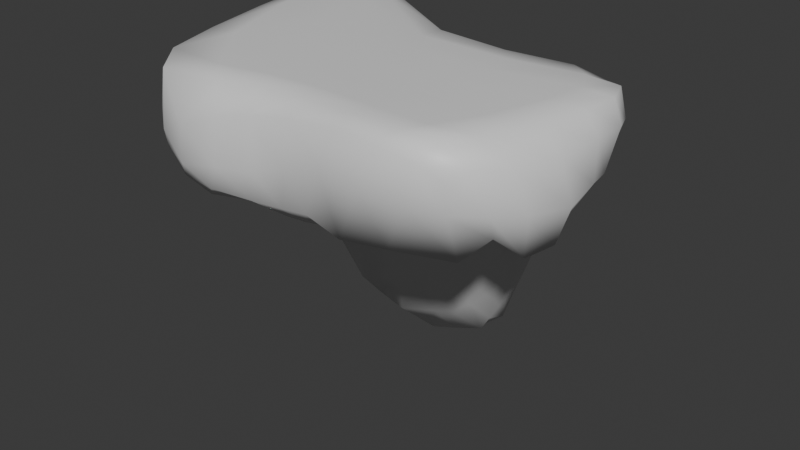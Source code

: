 # Source: huge_cliff.blend  (saved by Blender 5.2.44; exported with 4.5.12 LTS)
import bpy
from mathutils import Matrix  # noqa: F401  (used for matrix-valued properties, if any)

bpy.ops.wm.read_factory_settings(use_empty=True)
scene = bpy.context.scene
scene.name = 'Scene'

# ---- collections
col_collection = bpy.data.collections.new('Collection'); scene.collection.children.link(col_collection)

# ---- materials (node trees are filled in below, after node groups)
mat_material = bpy.data.materials.new('Material')
mat_material.alpha_threshold = 0.0
mat_material.use_backface_culling_lightprobe_volume = False
mat_material.roughness = 0.5
mat_material.line_color = (0.0, 0.0, 0.0, 1.0)

# ---- material node trees
mat_material.use_nodes = True; mat_material.node_tree.nodes.clear()
_N = mat_material.node_tree.nodes; _L = mat_material.node_tree.links
n0 = _N.new('ShaderNodeOutputMaterial'); n0.name = 'Material Output'; n0.location = (200, 100)
n1 = _N.new('ShaderNodeBsdfPrincipled'); n1.name = 'Principled BSDF'; n1.location = (-200, 100)
n1.inputs[10].default_value = 0.005
_L.new(n1.outputs[0], n0.inputs[0])
n0.is_active_output = True

# ---- world
world_world = bpy.data.worlds.new('World'); scene.world = world_world
world_world.use_nodes = True; world_world.node_tree.nodes.clear()
_N = world_world.node_tree.nodes; _L = world_world.node_tree.links
n0 = _N.new('ShaderNodeOutputWorld'); n0.name = 'World Output'; n0.location = (200, 100)
n1 = _N.new('ShaderNodeBackground'); n1.name = 'Background'; n1.location = (-200, 100)
n1.inputs[0].default_value = (0.05088, 0.05088, 0.05088, 1.0)
_L.new(n1.outputs[0], n0.inputs[0])
n0.is_active_output = True
world_world.color = (0.05088, 0.05088, 0.05088)
world_world.sun_shadow_jitter_overblur = 0.0

# ---- meshes
me_cube = bpy.data.meshes.new('Cube')
me_cube.from_pydata([(1.281, 0.916, 0.488), (0.8216, 0.9292, -0.6454), (1.302, -0.7535, 0.6569), (0.878, -0.2812, -0.008601), (-1.256, 1.556, 0.4061), (-0.7436, 1.65, -1.019), (-0.9884, -0.8544, 0.4043), (-1.112, -0.2987, 0.01034), (0.005649, 1.493, -1.639), (0.1678, -0.7988, 0.7451), (-0.1508, -0.3814, 0.01909), (-0.01586, 1.047, 0.6659), (-0.8886, 0.6654, -0.5328), (1.692, 0.2524, 0.6965), (-1.502, 0.5892, 0.5359), (0.9623, 0.363, -0.4294), (0.1597, 0.5084, -0.9504), (-0.004215, 0.05122, 0.8713), (-0.9388, 0.3847, -0.29), (-0.9786, 0.1263, -0.1049), (-1.086, -0.1228, -0.04902), (-0.1667, 1.609, -1.639), (-0.3712, 1.626, -1.467), (-0.598, 1.629, -1.261), (1.158, 0.8809, 0.2263), (0.9867, 0.8577, -0.1092), (0.891, 0.8988, -0.4118), (-1.167, -0.3711, 0.02485), (-1.192, -0.4966, 0.1126), (-1.077, -0.7595, 0.2251), (1.303, -0.7155, 0.4218), (1.264, -0.5388, 0.03444), (1.055, -0.3978, -0.0181), (-1.142, 1.546, 0.07964), (-0.9738, 1.557, -0.343), (-0.8273, 1.617, -0.6671), (-0.1611, -0.8173, 0.697), (-0.4458, -0.8743, 0.631), (-0.7425, -0.9096, 0.5121), (1.64, -0.07788, 0.6651), (1.541, -0.4074, 0.6697), (1.408, -0.6409, 0.7053), (0.09008, -0.3256, -0.0314), (0.3424, -0.3093, -0.03075), (0.6114, -0.2902, 0.03088), (-1.617, 1.172, 0.5503), (-1.536, 1.4, 0.5685), (-1.397, 1.524, 0.5128), (0.454, 0.9798, 0.6717), (0.88, 0.9839, 0.6541), (1.159, 0.9615, 0.5833), (0.952, 0.5686, -0.6226), (0.9141, 0.7367, -0.7099), (0.8673, 0.8627, -0.7011), (0.7076, 0.9905, -0.8168), (0.5756, 1.035, -1.084), (0.3588, 1.16, -1.37), (1.144, -0.8222, 0.7432), (0.8833, -0.8495, 0.799), (0.5466, -0.8207, 0.7987), (-0.9893, -0.4542, 0.08497), (-0.7147, -0.61, 0.03634), (-0.408, -0.5265, 0.05599), (-1.174, 1.547, 0.5341), (-0.9639, 1.502, 0.6293), (-0.5387, 1.269, 0.6712), (-0.002443, 1.057, 0.3216), (-0.0146, 1.033, -0.1176), (-0.006064, 1.059, -0.7499), (0.08224, 0.2988, -0.7023), (-0.05623, 0.1697, -0.4286), (-0.1331, 0.01873, -0.1133), (0.1313, -0.8442, 0.4318), (0.06647, -0.8062, 0.1156), (-0.01884, -0.6959, -0.001899), (0.06073, -0.2704, 0.8678), (0.1263, -0.5049, 0.8648), (0.1644, -0.6822, 0.856), (-0.7738, 1.668, -1.153), (-0.7969, 1.581, -1.21), (-0.7309, 1.153, -0.8992), (1.452, 0.8541, 0.5848), (1.611, 0.7214, 0.6579), (1.693, 0.5205, 0.6902), (-1.164, -0.7142, 0.4789), (-1.339, -0.45, 0.5542), (-1.405, -0.04887, 0.5881), (0.9169, -0.1815, -0.07816), (0.9604, -0.06242, -0.1576), (0.9799, 0.1311, -0.235), (0.04454, 1.358, -1.804), (0.08105, 1.048, -1.671), (0.1255, 0.6957, -1.317), (-0.02629, 0.9327, 0.8555), (-0.02852, 0.713, 0.8706), (-0.02427, 0.4084, 0.8745), (0.6893, 0.07423, 0.8724), (1.326, 0.1906, 0.8674), (1.591, 0.235, 0.8539), (-0.04972, 0.4999, -1.007), (-0.3991, 0.467, -1.106), (-0.7592, 0.5971, -0.9187), (1.691, 0.247, 0.4014), (1.517, 0.1943, 0.09495), (1.156, 0.2215, -0.1445), (0.7757, 0.4625, -0.6699), (0.5385, 0.4974, -0.847), (0.3357, 0.5002, -0.9304), (-1.479, 0.7295, 0.3569), (-1.303, 0.7284, 0.2215), (-1.063, 0.7247, -0.1602), (-1.488, 0.5633, 0.8493), (-1.359, 0.7017, 0.8711), (-0.7934, 0.4724, 0.8765), (-0.4568, -0.2192, 0.867), (-1.105, -0.06186, 0.8613), (-1.356, -0.04112, 0.847), (-0.2611, -0.5159, 0.8618), (-0.7197, -0.5622, 0.8456), (-1.256, -0.4986, 0.8261), (-0.1876, -0.7036, 0.852), (-0.5149, -0.7606, 0.8392), (-1.012, -0.7913, 0.8139), (-0.2742, -0.746, 0.04622), (-0.1962, -0.8172, 0.09289), (-0.1522, -0.8386, 0.3096), (-0.5908, -0.8184, 0.02402), (-0.5092, -0.8863, 0.1109), (-0.4356, -0.9049, 0.2973), (-0.9204, -0.6882, 0.06542), (-0.8513, -0.8166, 0.0904), (-0.7528, -0.9123, 0.2349), (-0.9406, 1.341, -0.6108), (-1.233, 1.197, -0.2224), (-1.519, 1.237, 0.1452), (-0.9825, 1.637, -0.7539), (-1.2, 1.548, -0.4007), (-1.431, 1.479, 0.1004), (-0.9415, 1.697, -0.7273), (-1.124, 1.647, -0.4072), (-1.299, 1.565, 0.08434), (0.2787, 0.3313, -0.6801), (0.5157, 0.3376, -0.5991), (0.7535, 0.2524, -0.4319), (0.1338, 0.1647, -0.4777), (0.3943, 0.1595, -0.4257), (0.6775, 0.06593, -0.2473), (0.07943, 0.002507, -0.2183), (0.3087, -0.033, -0.2595), (0.5866, -0.07659, -0.125), (1.246, 0.01385, -0.005972), (1.597, -0.001466, 0.04847), (1.704, -0.01161, 0.3434), (1.266, -0.1622, 0.1314), (1.539, -0.2399, 0.03603), (1.608, -0.33, 0.3793), (1.206, -0.2903, 0.1194), (1.428, -0.4181, 0.1991), (1.481, -0.5549, 0.4117), (0.2518, 1.063, -0.702), (0.2548, 1.026, -0.1158), (0.3403, 1.032, 0.3163), (0.4946, 1.039, -0.5842), (0.5387, 1.001, -0.1095), (0.6681, 0.9946, 0.2945), (0.7185, 0.9839, -0.4684), (0.7878, 0.9481, -0.1088), (0.9422, 0.951, 0.2542), (-0.6209, 1.396, -0.6242), (-0.763, 1.283, -0.194), (-0.9677, 1.443, 0.1466), (-0.3946, 1.123, -0.6281), (-0.5308, 1.072, -0.1253), (-0.7109, 1.273, 0.2375), (-0.2165, 1.039, -0.7098), (-0.2766, 1.033, -0.1233), (-0.3582, 1.098, 0.3075), (-0.6823, 0.374, -0.6367), (-0.3359, 0.3613, -0.7166), (-0.08746, 0.3176, -0.6894), (-0.7715, 0.173, -0.2234), (-0.5007, 0.1572, -0.3343), (-0.2335, 0.156, -0.3651), (-0.9313, -0.1627, 0.00268), (-0.7269, -0.3282, -0.04403), (-0.4053, -0.1701, -0.1104), (0.7168, -0.5306, 0.07042), (0.8704, -0.7161, 0.05977), (1.06, -0.8225, 0.4514), (0.3991, -0.6512, 0.02462), (0.541, -0.7872, 0.04887), (0.7636, -0.8642, 0.4909), (0.1717, -0.7012, 0.01444), (0.2925, -0.8206, 0.1521), (0.4541, -0.8593, 0.5256), (1.496, -0.1396, 0.8496), (1.199, -0.2214, 0.8637), (0.6235, -0.2831, 0.8697), (1.359, -0.4886, 0.8526), (1.05, -0.55, 0.8665), (0.592, -0.5379, 0.8689), (1.232, -0.7104, 0.8528), (0.9525, -0.7463, 0.8622), (0.5772, -0.716, 0.8623), (1.378, 0.89, 0.8032), (1.11, 0.8967, 0.8538), (0.5884, 0.8538, 0.8564), (1.547, 0.7442, 0.8518), (1.296, 0.742, 0.8677), (0.7136, 0.6682, 0.8717), (1.625, 0.5283, 0.8548), (1.381, 0.515, 0.8704), (0.753, 0.4204, 0.8756), (-0.5016, 1.656, -1.494), (-0.232, 1.576, -1.713), (-0.09935, 1.444, -1.835), (-0.4665, 1.54, -1.564), (-0.2376, 1.273, -1.731), (-0.1476, 1.062, -1.756), (-0.5774, 0.9945, -1.252), (-0.4159, 0.7055, -1.364), (-0.1411, 0.6382, -1.376), (1.002, 0.7811, -0.4157), (1.151, 0.7254, -0.1069), (1.361, 0.7838, 0.26), (1.067, 0.6265, -0.4101), (1.283, 0.5577, -0.07457), (1.529, 0.6496, 0.318), (1.112, 0.4376, -0.319), (1.381, 0.3677, 0.02006), (1.634, 0.469, 0.3737), (0.3212, 1.155, -1.581), (0.6022, 0.9655, -1.31), (0.7304, 0.9168, -1.009), (0.4098, 0.9592, -1.5), (0.5699, 0.832, -1.279), (0.7395, 0.7973, -1.008), (0.3176, 0.6703, -1.239), (0.5128, 0.6508, -1.099), (0.7478, 0.6395, -0.8803), (-1.199, -0.1259, -0.06532), (-1.326, -0.2054, -0.0316), (-1.313, -0.5039, 0.2049), (-1.143, 0.09428, -0.04315), (-1.332, -0.03531, -0.06045), (-1.403, -0.2668, 0.1646), (-1.145, 0.4244, 0.03593), (-1.297, 0.2586, 0.05045), (-1.441, 0.08112, 0.1143), (-0.7446, 1.379, 0.8571), (-1.191, 1.555, 0.8528), (-1.367, 1.524, 0.8375), (-0.9115, 1.364, 0.8735), (-1.358, 1.461, 0.8674), (-1.512, 1.379, 0.8494), (-0.97, 1.155, 0.879), (-1.432, 1.211, 0.8717), (-1.58, 1.09, 0.85)], [], [(114, 115, 118, 117), (115, 116, 119, 118), (117, 118, 121, 120), (118, 119, 122, 121), (17, 113, 114, 75), (113, 112, 115, 114), (112, 111, 116, 115), (111, 14, 86, 116), (116, 86, 85, 119), (119, 85, 84, 122), (122, 84, 6, 38), (121, 122, 38, 37), (120, 121, 37, 36), (77, 120, 36, 9), (76, 117, 120, 77), (75, 114, 117, 76), (123, 124, 127, 126), (124, 125, 128, 127), (126, 127, 130, 129), (127, 128, 131, 130), (10, 74, 123, 62), (74, 73, 124, 123), (73, 72, 125, 124), (72, 9, 36, 125), (125, 36, 37, 128), (128, 37, 38, 131), (131, 38, 6, 29), (130, 131, 29, 28), (129, 130, 28, 27), (60, 129, 27, 7), (61, 126, 129, 60), (62, 123, 126, 61), (132, 133, 136, 135), (133, 134, 137, 136), (135, 136, 139, 138), (136, 137, 140, 139), (12, 110, 132, 80), (110, 109, 133, 132), (109, 108, 134, 133), (108, 14, 45, 134), (134, 45, 46, 137), (137, 46, 47, 140), (140, 47, 4, 33), (139, 140, 33, 34), (138, 139, 34, 35), (78, 138, 35, 5), (79, 135, 138, 78), (80, 132, 135, 79), (141, 142, 145, 144), (142, 143, 146, 145), (144, 145, 148, 147), (145, 146, 149, 148), (16, 107, 141, 69), (107, 106, 142, 141), (106, 105, 143, 142), (105, 15, 89, 143), (143, 89, 88, 146), (146, 88, 87, 149), (149, 87, 3, 44), (148, 149, 44, 43), (147, 148, 43, 42), (71, 147, 42, 10), (70, 144, 147, 71), (69, 141, 144, 70), (150, 151, 154, 153), (151, 152, 155, 154), (153, 154, 157, 156), (154, 155, 158, 157), (15, 104, 150, 89), (104, 103, 151, 150), (103, 102, 152, 151), (102, 13, 39, 152), (152, 39, 40, 155), (155, 40, 41, 158), (158, 41, 2, 30), (157, 158, 30, 31), (156, 157, 31, 32), (87, 156, 32, 3), (88, 153, 156, 87), (89, 150, 153, 88), (159, 160, 163, 162), (160, 161, 164, 163), (162, 163, 166, 165), (163, 164, 167, 166), (8, 68, 159, 56), (68, 67, 160, 159), (67, 66, 161, 160), (66, 11, 48, 161), (161, 48, 49, 164), (164, 49, 50, 167), (167, 50, 0, 24), (166, 167, 24, 25), (165, 166, 25, 26), (54, 165, 26, 1), (55, 162, 165, 54), (56, 159, 162, 55), (168, 169, 172, 171), (169, 170, 173, 172), (171, 172, 175, 174), (172, 173, 176, 175), (5, 35, 168, 23), (35, 34, 169, 168), (34, 33, 170, 169), (33, 4, 63, 170), (170, 63, 64, 173), (173, 64, 65, 176), (176, 65, 11, 66), (175, 176, 66, 67), (174, 175, 67, 68), (21, 174, 68, 8), (22, 171, 174, 21), (23, 168, 171, 22), (177, 178, 181, 180), (178, 179, 182, 181), (180, 181, 184, 183), (181, 182, 185, 184), (12, 101, 177, 18), (101, 100, 178, 177), (100, 99, 179, 178), (99, 16, 69, 179), (179, 69, 70, 182), (182, 70, 71, 185), (185, 71, 10, 62), (184, 185, 62, 61), (183, 184, 61, 60), (20, 183, 60, 7), (19, 180, 183, 20), (18, 177, 180, 19), (186, 187, 190, 189), (187, 188, 191, 190), (189, 190, 193, 192), (190, 191, 194, 193), (3, 32, 186, 44), (32, 31, 187, 186), (31, 30, 188, 187), (30, 2, 57, 188), (188, 57, 58, 191), (191, 58, 59, 194), (194, 59, 9, 72), (193, 194, 72, 73), (192, 193, 73, 74), (42, 192, 74, 10), (43, 189, 192, 42), (44, 186, 189, 43), (195, 196, 199, 198), (196, 197, 200, 199), (198, 199, 202, 201), (199, 200, 203, 202), (13, 98, 195, 39), (98, 97, 196, 195), (97, 96, 197, 196), (96, 17, 75, 197), (197, 75, 76, 200), (200, 76, 77, 203), (203, 77, 9, 59), (202, 203, 59, 58), (201, 202, 58, 57), (41, 201, 57, 2), (40, 198, 201, 41), (39, 195, 198, 40), (204, 205, 208, 207), (205, 206, 209, 208), (207, 208, 211, 210), (208, 209, 212, 211), (0, 50, 204, 81), (50, 49, 205, 204), (49, 48, 206, 205), (48, 11, 93, 206), (206, 93, 94, 209), (209, 94, 95, 212), (212, 95, 17, 96), (211, 212, 96, 97), (210, 211, 97, 98), (83, 210, 98, 13), (82, 207, 210, 83), (81, 204, 207, 82), (213, 214, 217, 216), (214, 215, 218, 217), (216, 217, 220, 219), (217, 218, 221, 220), (5, 23, 213, 78), (23, 22, 214, 213), (22, 21, 215, 214), (21, 8, 90, 215), (215, 90, 91, 218), (218, 91, 92, 221), (221, 92, 16, 99), (220, 221, 99, 100), (219, 220, 100, 101), (80, 219, 101, 12), (79, 216, 219, 80), (78, 213, 216, 79), (222, 223, 226, 225), (223, 224, 227, 226), (225, 226, 229, 228), (226, 227, 230, 229), (1, 26, 222, 53), (26, 25, 223, 222), (25, 24, 224, 223), (24, 0, 81, 224), (224, 81, 82, 227), (227, 82, 83, 230), (230, 83, 13, 102), (229, 230, 102, 103), (228, 229, 103, 104), (51, 228, 104, 15), (52, 225, 228, 51), (53, 222, 225, 52), (231, 232, 235, 234), (232, 233, 236, 235), (234, 235, 238, 237), (235, 236, 239, 238), (8, 56, 231, 90), (56, 55, 232, 231), (55, 54, 233, 232), (54, 1, 53, 233), (233, 53, 52, 236), (236, 52, 51, 239), (239, 51, 15, 105), (238, 239, 105, 106), (237, 238, 106, 107), (92, 237, 107, 16), (91, 234, 237, 92), (90, 231, 234, 91), (240, 241, 244, 243), (241, 242, 245, 244), (243, 244, 247, 246), (244, 245, 248, 247), (7, 27, 240, 20), (27, 28, 241, 240), (28, 29, 242, 241), (29, 6, 84, 242), (242, 84, 85, 245), (245, 85, 86, 248), (248, 86, 14, 108), (247, 248, 108, 109), (246, 247, 109, 110), (18, 246, 110, 12), (19, 243, 246, 18), (20, 240, 243, 19), (249, 250, 253, 252), (250, 251, 254, 253), (252, 253, 256, 255), (253, 254, 257, 256), (11, 65, 249, 93), (65, 64, 250, 249), (64, 63, 251, 250), (63, 4, 47, 251), (251, 47, 46, 254), (254, 46, 45, 257), (257, 45, 14, 111), (256, 257, 111, 112), (255, 256, 112, 113), (95, 255, 113, 17), (94, 252, 255, 95), (93, 249, 252, 94)])
me_cube.polygons.foreach_set('use_smooth', [True] * 256)
_uv = me_cube.uv_layers.new(name='UVMap')
_uv.uv.foreach_set('vector', [0.7813, 0.6563, 0.8125, 0.6562, 0.8125, 0.6875, 0.7813, 0.6875, 0.8125, 0.6562, 0.8438, 0.6562, 0.8438, 0.6875, 0.8125, 0.6875, 0.7813, 0.6875, 0.8125, 0.6875, 0.8125, 0.7188, 0.7813, 0.7188, 0.8125, 0.6875, 0.8438, 0.6875, 0.8438, 0.7188, 0.8125, 0.7188, 0.75, 0.625, 0.7813, 0.625, 0.7813, 0.6563, 0.75, 0.6563, 0.7813, 0.625, 0.8125, 0.625, 0.8125, 0.6562, 0.7813, 0.6563, 0.8125, 0.625, 0.8438, 0.625, 0.8438, 0.6562, 0.8125, 0.6562, 0.8438, 0.625, 0.875, 0.625, 0.875, 0.6563, 0.8438, 0.6562, 0.8438, 0.6562, 0.875, 0.6563, 0.875, 0.6875, 0.8438, 0.6875, 0.8438, 0.6875, 0.875, 0.6875, 0.875, 0.7188, 0.8438, 0.7188, 0.8438, 0.7188, 0.875, 0.7188, 0.875, 0.75, 0.8438, 0.75, 0.8125, 0.7188, 0.8438, 0.7188, 0.8438, 0.75, 0.8125, 0.75, 0.7813, 0.7188, 0.8125, 0.7188, 0.8125, 0.75, 0.7813, 0.75, 0.75, 0.7188, 0.7813, 0.7188, 0.7813, 0.75, 0.75, 0.75, 0.75, 0.6875, 0.7813, 0.6875, 0.7813, 0.7188, 0.75, 0.7188, 0.75, 0.6563, 0.7813, 0.6563, 0.7813, 0.6875, 0.75, 0.6875, 0.4375, 0.9063, 0.5, 0.9063, 0.5, 0.9375, 0.4375, 0.9375, 0.5, 0.9063, 0.5625, 0.9063, 0.5625, 0.9375, 0.5, 0.9375, 0.4375, 0.9375, 0.5, 0.9375, 0.5, 0.9688, 0.4375, 0.9688, 0.5, 0.9375, 0.5625, 0.9375, 0.5625, 0.9688, 0.5, 0.9688, 0.375, 0.875, 0.4375, 0.875, 0.4375, 0.9063, 0.375, 0.9063, 0.4375, 0.875, 0.5, 0.875, 0.5, 0.9063, 0.4375, 0.9063, 0.5, 0.875, 0.5625, 0.875, 0.5625, 0.9063, 0.5, 0.9063, 0.5625, 0.875, 0.625, 0.875, 0.625, 0.9063, 0.5625, 0.9063, 0.5625, 0.9063, 0.625, 0.9063, 0.625, 0.9375, 0.5625, 0.9375, 0.5625, 0.9375, 0.625, 0.9375, 0.625, 0.9688, 0.5625, 0.9688, 0.5625, 0.9688, 0.625, 0.9688, 0.625, 1.0, 0.5625, 1.0, 0.5, 0.9688, 0.5625, 0.9688, 0.5625, 1.0, 0.5, 1.0, 0.4375, 0.9688, 0.5, 0.9688, 0.5, 1.0, 0.4375, 1.0, 0.375, 0.9688, 0.4375, 0.9688, 0.4375, 1.0, 0.375, 1.0, 0.375, 0.9375, 0.4375, 0.9375, 0.4375, 0.9688, 0.375, 0.9688, 0.375, 0.9063, 0.4375, 0.9063, 0.4375, 0.9375, 0.375, 0.9375, 0.4375, 0.1562, 0.5, 0.1562, 0.5, 0.1875, 0.4375, 0.1875, 0.5, 0.1562, 0.5625, 0.1562, 0.5625, 0.1875, 0.5, 0.1875, 0.4375, 0.1875, 0.5, 0.1875, 0.5, 0.2188, 0.4375, 0.2188, 0.5, 0.1875, 0.5625, 0.1875, 0.5625, 0.2188, 0.5, 0.2188, 0.375, 0.125, 0.4375, 0.125, 0.4375, 0.1562, 0.375, 0.1563, 0.4375, 0.125, 0.5, 0.125, 0.5, 0.1562, 0.4375, 0.1562, 0.5, 0.125, 0.5625, 0.125, 0.5625, 0.1562, 0.5, 0.1562, 0.5625, 0.125, 0.625, 0.125, 0.625, 0.1563, 0.5625, 0.1562, 0.5625, 0.1562, 0.625, 0.1563, 0.625, 0.1875, 0.5625, 0.1875, 0.5625, 0.1875, 0.625, 0.1875, 0.625, 0.2188, 0.5625, 0.2188, 0.5625, 0.2188, 0.625, 0.2188, 0.625, 0.25, 0.5625, 0.25, 0.5, 0.2188, 0.5625, 0.2188, 0.5625, 0.25, 0.5, 0.25, 0.4375, 0.2188, 0.5, 0.2188, 0.5, 0.25, 0.4375, 0.25, 0.375, 0.2188, 0.4375, 0.2188, 0.4375, 0.25, 0.375, 0.25, 0.375, 0.1875, 0.4375, 0.1875, 0.4375, 0.2188, 0.375, 0.2188, 0.375, 0.1563, 0.4375, 0.1562, 0.4375, 0.1875, 0.375, 0.1875, 0.2816, 0.6563, 0.315, 0.6563, 0.3147, 0.6875, 0.2815, 0.6875, 0.315, 0.6563, 0.3524, 0.6563, 0.3513, 0.6875, 0.3147, 0.6875, 0.2815, 0.6875, 0.3147, 0.6875, 0.3137, 0.7188, 0.2814, 0.7188, 0.3147, 0.6875, 0.3513, 0.6875, 0.3484, 0.7188, 0.3137, 0.7188, 0.25, 0.625, 0.2816, 0.625, 0.2816, 0.6563, 0.25, 0.6563, 0.2816, 0.625, 0.3151, 0.625, 0.315, 0.6563, 0.2816, 0.6563, 0.3151, 0.625, 0.3525, 0.625, 0.3524, 0.6563, 0.315, 0.6563, 0.3525, 0.625, 0.3958, 0.625, 0.3956, 0.6563, 0.3524, 0.6563, 0.3524, 0.6563, 0.3956, 0.6563, 0.3941, 0.6875, 0.3513, 0.6875, 0.3513, 0.6875, 0.3941, 0.6875, 0.3896, 0.7188, 0.3484, 0.7188, 0.3484, 0.7188, 0.3896, 0.7188, 0.375, 0.75, 0.3438, 0.75, 0.3137, 0.7188, 0.3484, 0.7188, 0.3438, 0.75, 0.3125, 0.75, 0.2814, 0.7188, 0.3137, 0.7188, 0.3125, 0.75, 0.2813, 0.75, 0.25, 0.7188, 0.2814, 0.7188, 0.2813, 0.75, 0.25, 0.75, 0.25, 0.6875, 0.2815, 0.6875, 0.2814, 0.7188, 0.25, 0.7188, 0.25, 0.6563, 0.2816, 0.6563, 0.2815, 0.6875, 0.25, 0.6875, 0.4458, 0.6563, 0.5, 0.6563, 0.5, 0.6875, 0.4448, 0.6875, 0.5, 0.6563, 0.5542, 0.6563, 0.5552, 0.6875, 0.5, 0.6875, 0.4448, 0.6875, 0.5, 0.6875, 0.5, 0.7188, 0.4421, 0.7188, 0.5, 0.6875, 0.5552, 0.6875, 0.5579, 0.7188, 0.5, 0.7188, 0.3958, 0.625, 0.446, 0.625, 0.4458, 0.6563, 0.3956, 0.6563, 0.446, 0.625, 0.5, 0.625, 0.5, 0.6563, 0.4458, 0.6563, 0.5, 0.625, 0.554, 0.625, 0.5542, 0.6563, 0.5, 0.6563, 0.554, 0.625, 0.6042, 0.625, 0.6044, 0.6563, 0.5542, 0.6563, 0.5542, 0.6563, 0.6044, 0.6563, 0.6059, 0.6875, 0.5552, 0.6875, 0.5552, 0.6875, 0.6059, 0.6875, 0.6104, 0.7188, 0.5579, 0.7188, 0.5579, 0.7188, 0.6104, 0.7188, 0.625, 0.75, 0.5613, 0.75, 0.5, 0.7188, 0.5579, 0.7188, 0.5613, 0.75, 0.5, 0.75, 0.4421, 0.7188, 0.5, 0.7188, 0.5, 0.75, 0.4387, 0.75, 0.3896, 0.7188, 0.4421, 0.7188, 0.4387, 0.75, 0.375, 0.75, 0.3941, 0.6875, 0.4448, 0.6875, 0.4421, 0.7188, 0.3896, 0.7188, 0.3956, 0.6563, 0.4458, 0.6563, 0.4448, 0.6875, 0.3941, 0.6875, 0.4375, 0.4063, 0.5, 0.4063, 0.5, 0.4375, 0.4375, 0.4375, 0.5, 0.4063, 0.5625, 0.4063, 0.5625, 0.4375, 0.5, 0.4375, 0.4375, 0.4375, 0.5, 0.4375, 0.5, 0.4688, 0.4376, 0.4688, 0.5, 0.4375, 0.5625, 0.4375, 0.5624, 0.4688, 0.5, 0.4688, 0.375, 0.375, 0.4375, 0.375, 0.4375, 0.4063, 0.375, 0.4063, 0.4375, 0.375, 0.5, 0.375, 0.5, 0.4063, 0.4375, 0.4063, 0.5, 0.375, 0.5625, 0.375, 0.5625, 0.4063, 0.5, 0.4063, 0.5625, 0.375, 0.625, 0.375, 0.625, 0.4063, 0.5625, 0.4063, 0.5625, 0.4063, 0.625, 0.4063, 0.625, 0.4375, 0.5625, 0.4375, 0.5625, 0.4375, 0.625, 0.4375, 0.625, 0.4688, 0.5624, 0.4688, 0.5624, 0.4688, 0.625, 0.4688, 0.625, 0.5, 0.5613, 0.5, 0.5, 0.4688, 0.5624, 0.4688, 0.5613, 0.5, 0.5, 0.5, 0.4376, 0.4688, 0.5, 0.4688, 0.5, 0.5, 0.4387, 0.5, 0.375, 0.4688, 0.4376, 0.4688, 0.4387, 0.5, 0.375, 0.5, 0.375, 0.4375, 0.4375, 0.4375, 0.4376, 0.4688, 0.375, 0.4688, 0.375, 0.4063, 0.4375, 0.4063, 0.4375, 0.4375, 0.375, 0.4375, 0.4375, 0.2813, 0.5, 0.2813, 0.5, 0.3125, 0.4375, 0.3125, 0.5, 0.2813, 0.5625, 0.2813, 0.5625, 0.3125, 0.5, 0.3125, 0.4375, 0.3125, 0.5, 0.3125, 0.5, 0.3438, 0.4375, 0.3438, 0.5, 0.3125, 0.5625, 0.3125, 0.5625, 0.3438, 0.5, 0.3438, 0.375, 0.25, 0.4375, 0.25, 0.4375, 0.2813, 0.375, 0.2813, 0.4375, 0.25, 0.5, 0.25, 0.5, 0.2813, 0.4375, 0.2813, 0.5, 0.25, 0.5625, 0.25, 0.5625, 0.2813, 0.5, 0.2813, 0.5625, 0.25, 0.625, 0.25, 0.625, 0.2813, 0.5625, 0.2813, 0.5625, 0.2813, 0.625, 0.2813, 0.625, 0.3125, 0.5625, 0.3125, 0.5625, 0.3125, 0.625, 0.3125, 0.625, 0.3438, 0.5625, 0.3438, 0.5625, 0.3438, 0.625, 0.3438, 0.625, 0.375, 0.5625, 0.375, 0.5, 0.3438, 0.5625, 0.3438, 0.5625, 0.375, 0.5, 0.375, 0.4375, 0.3438, 0.5, 0.3438, 0.5, 0.375, 0.4375, 0.375, 0.375, 0.3438, 0.4375, 0.3438, 0.4375, 0.375, 0.375, 0.375, 0.375, 0.3125, 0.4375, 0.3125, 0.4375, 0.3438, 0.375, 0.3438, 0.375, 0.2813, 0.4375, 0.2813, 0.4375, 0.3125, 0.375, 0.3125, 0.1563, 0.6562, 0.1875, 0.6563, 0.1875, 0.6875, 0.1563, 0.6875, 0.1875, 0.6563, 0.2188, 0.6563, 0.2188, 0.6875, 0.1875, 0.6875, 0.1563, 0.6875, 0.1875, 0.6875, 0.1875, 0.7188, 0.1563, 0.7188, 0.1875, 0.6875, 0.2188, 0.6875, 0.2188, 0.7188, 0.1875, 0.7188, 0.125, 0.625, 0.1563, 0.625, 0.1563, 0.6562, 0.125, 0.6563, 0.1563, 0.625, 0.1875, 0.625, 0.1875, 0.6563, 0.1563, 0.6562, 0.1875, 0.625, 0.2188, 0.625, 0.2188, 0.6563, 0.1875, 0.6563, 0.2188, 0.625, 0.25, 0.625, 0.25, 0.6563, 0.2188, 0.6563, 0.2188, 0.6563, 0.25, 0.6563, 0.25, 0.6875, 0.2188, 0.6875, 0.2188, 0.6875, 0.25, 0.6875, 0.25, 0.7188, 0.2188, 0.7188, 0.2188, 0.7188, 0.25, 0.7188, 0.25, 0.75, 0.2188, 0.75, 0.1875, 0.7188, 0.2188, 0.7188, 0.2188, 0.75, 0.1875, 0.75, 0.1563, 0.7188, 0.1875, 0.7188, 0.1875, 0.75, 0.1563, 0.75, 0.125, 0.7188, 0.1563, 0.7188, 0.1563, 0.75, 0.125, 0.75, 0.125, 0.6875, 0.1563, 0.6875, 0.1563, 0.7188, 0.125, 0.7188, 0.125, 0.6563, 0.1563, 0.6562, 0.1563, 0.6875, 0.125, 0.6875, 0.4376, 0.7812, 0.5, 0.7812, 0.5, 0.8125, 0.4375, 0.8125, 0.5, 0.7812, 0.5624, 0.7812, 0.5625, 0.8125, 0.5, 0.8125, 0.4375, 0.8125, 0.5, 0.8125, 0.5, 0.8438, 0.4375, 0.8438, 0.5, 0.8125, 0.5625, 0.8125, 0.5625, 0.8438, 0.5, 0.8438, 0.375, 0.75, 0.4387, 0.75, 0.4376, 0.7812, 0.375, 0.7813, 0.4387, 0.75, 0.5, 0.75, 0.5, 0.7812, 0.4376, 0.7812, 0.5, 0.75, 0.5613, 0.75, 0.5624, 0.7812, 0.5, 0.7812, 0.5613, 0.75, 0.625, 0.75, 0.625, 0.7813, 0.5624, 0.7812, 0.5624, 0.7812, 0.625, 0.7813, 0.625, 0.8125, 0.5625, 0.8125, 0.5625, 0.8125, 0.625, 0.8125, 0.625, 0.8438, 0.5625, 0.8438, 0.5625, 0.8438, 0.625, 0.8438, 0.625, 0.875, 0.5625, 0.875, 0.5, 0.8438, 0.5625, 0.8438, 0.5625, 0.875, 0.5, 0.875, 0.4375, 0.8438, 0.5, 0.8438, 0.5, 0.875, 0.4375, 0.875, 0.375, 0.8438, 0.4375, 0.8438, 0.4375, 0.875, 0.375, 0.875, 0.375, 0.8125, 0.4375, 0.8125, 0.4375, 0.8438, 0.375, 0.8438, 0.375, 0.7813, 0.4376, 0.7812, 0.4375, 0.8125, 0.375, 0.8125, 0.6476, 0.6563, 0.685, 0.6563, 0.6853, 0.6875, 0.6487, 0.6875, 0.685, 0.6563, 0.7184, 0.6563, 0.7185, 0.6875, 0.6853, 0.6875, 0.6487, 0.6875, 0.6853, 0.6875, 0.6863, 0.7188, 0.6516, 0.7188, 0.6853, 0.6875, 0.7185, 0.6875, 0.7186, 0.7188, 0.6863, 0.7188, 0.6042, 0.625, 0.6475, 0.625, 0.6476, 0.6563, 0.6044, 0.6563, 0.6475, 0.625, 0.6849, 0.625, 0.685, 0.6563, 0.6476, 0.6563, 0.6849, 0.625, 0.7184, 0.625, 0.7184, 0.6563, 0.685, 0.6563, 0.7184, 0.625, 0.75, 0.625, 0.75, 0.6563, 0.7184, 0.6563, 0.7184, 0.6563, 0.75, 0.6563, 0.75, 0.6875, 0.7185, 0.6875, 0.7185, 0.6875, 0.75, 0.6875, 0.75, 0.7188, 0.7186, 0.7188, 0.7186, 0.7188, 0.75, 0.7188, 0.75, 0.75, 0.7188, 0.75, 0.6863, 0.7188, 0.7186, 0.7188, 0.7188, 0.75, 0.6875, 0.75, 0.6516, 0.7188, 0.6863, 0.7188, 0.6875, 0.75, 0.6563, 0.75, 0.6104, 0.7188, 0.6516, 0.7188, 0.6563, 0.75, 0.625, 0.75, 0.6059, 0.6875, 0.6487, 0.6875, 0.6516, 0.7188, 0.6104, 0.7188, 0.6044, 0.6563, 0.6476, 0.6563, 0.6487, 0.6875, 0.6059, 0.6875, 0.6516, 0.5313, 0.6863, 0.5313, 0.6853, 0.5625, 0.6487, 0.5625, 0.6863, 0.5313, 0.7186, 0.5313, 0.7185, 0.5625, 0.6853, 0.5625, 0.6487, 0.5625, 0.6853, 0.5625, 0.685, 0.5938, 0.6476, 0.5938, 0.6853, 0.5625, 0.7185, 0.5625, 0.7184, 0.5938, 0.685, 0.5938, 0.625, 0.5, 0.6563, 0.5, 0.6516, 0.5313, 0.6104, 0.5313, 0.6563, 0.5, 0.6875, 0.5, 0.6863, 0.5313, 0.6516, 0.5313, 0.6875, 0.5, 0.7188, 0.5, 0.7186, 0.5313, 0.6863, 0.5313, 0.7188, 0.5, 0.75, 0.5, 0.75, 0.5313, 0.7186, 0.5313, 0.7186, 0.5313, 0.75, 0.5313, 0.75, 0.5625, 0.7185, 0.5625, 0.7185, 0.5625, 0.75, 0.5625, 0.75, 0.5938, 0.7184, 0.5938, 0.7184, 0.5938, 0.75, 0.5938, 0.75, 0.625, 0.7184, 0.625, 0.685, 0.5938, 0.7184, 0.5938, 0.7184, 0.625, 0.6849, 0.625, 0.6476, 0.5938, 0.685, 0.5938, 0.6849, 0.625, 0.6475, 0.625, 0.6044, 0.5938, 0.6476, 0.5938, 0.6475, 0.625, 0.6042, 0.625, 0.6059, 0.5625, 0.6487, 0.5625, 0.6476, 0.5938, 0.6044, 0.5938, 0.6104, 0.5313, 0.6516, 0.5313, 0.6487, 0.5625, 0.6059, 0.5625, 0.1563, 0.5313, 0.1875, 0.5313, 0.1875, 0.5625, 0.1563, 0.5625, 0.1875, 0.5313, 0.2188, 0.5313, 0.2188, 0.5625, 0.1875, 0.5625, 0.1563, 0.5625, 0.1875, 0.5625, 0.1875, 0.5938, 0.1563, 0.5938, 0.1875, 0.5625, 0.2188, 0.5625, 0.2188, 0.5938, 0.1875, 0.5938, 0.125, 0.5, 0.1563, 0.5, 0.1563, 0.5313, 0.125, 0.5313, 0.1563, 0.5, 0.1875, 0.5, 0.1875, 0.5313, 0.1563, 0.5313, 0.1875, 0.5, 0.2188, 0.5, 0.2188, 0.5313, 0.1875, 0.5313, 0.2188, 0.5, 0.25, 0.5, 0.25, 0.5313, 0.2188, 0.5313, 0.2188, 0.5313, 0.25, 0.5313, 0.25, 0.5625, 0.2188, 0.5625, 0.2188, 0.5625, 0.25, 0.5625, 0.25, 0.5938, 0.2188, 0.5938, 0.2188, 0.5938, 0.25, 0.5938, 0.25, 0.625, 0.2188, 0.625, 0.1875, 0.5938, 0.2188, 0.5938, 0.2188, 0.625, 0.1875, 0.625, 0.1563, 0.5938, 0.1875, 0.5938, 0.1875, 0.625, 0.1563, 0.625, 0.125, 0.5938, 0.1563, 0.5938, 0.1563, 0.625, 0.125, 0.625, 0.125, 0.5625, 0.1563, 0.5625, 0.1563, 0.5938, 0.125, 0.5938, 0.125, 0.5313, 0.1563, 0.5313, 0.1563, 0.5625, 0.125, 0.5625, 0.4421, 0.5313, 0.5, 0.5313, 0.5, 0.5625, 0.4448, 0.5625, 0.5, 0.5313, 0.5579, 0.5313, 0.5552, 0.5625, 0.5, 0.5625, 0.4448, 0.5625, 0.5, 0.5625, 0.5, 0.5938, 0.4458, 0.5938, 0.5, 0.5625, 0.5552, 0.5625, 0.5542, 0.5938, 0.5, 0.5938, 0.375, 0.5, 0.4387, 0.5, 0.4421, 0.5313, 0.3896, 0.5313, 0.4387, 0.5, 0.5, 0.5, 0.5, 0.5313, 0.4421, 0.5313, 0.5, 0.5, 0.5613, 0.5, 0.5579, 0.5313, 0.5, 0.5313, 0.5613, 0.5, 0.625, 0.5, 0.6104, 0.5313, 0.5579, 0.5313, 0.5579, 0.5313, 0.6104, 0.5313, 0.6059, 0.5625, 0.5552, 0.5625, 0.5552, 0.5625, 0.6059, 0.5625, 0.6044, 0.5938, 0.5542, 0.5938, 0.5542, 0.5938, 0.6044, 0.5938, 0.6042, 0.625, 0.554, 0.625, 0.5, 0.5938, 0.5542, 0.5938, 0.554, 0.625, 0.5, 0.625, 0.4458, 0.5938, 0.5, 0.5938, 0.5, 0.625, 0.446, 0.625, 0.3956, 0.5938, 0.4458, 0.5938, 0.446, 0.625, 0.3958, 0.625, 0.3941, 0.5625, 0.4448, 0.5625, 0.4458, 0.5938, 0.3956, 0.5938, 0.3896, 0.5313, 0.4421, 0.5313, 0.4448, 0.5625, 0.3941, 0.5625, 0.2814, 0.5313, 0.3137, 0.5313, 0.3147, 0.5625, 0.2815, 0.5625, 0.3137, 0.5313, 0.3484, 0.5313, 0.3513, 0.5625, 0.3147, 0.5625, 0.2815, 0.5625, 0.3147, 0.5625, 0.315, 0.5938, 0.2816, 0.5938, 0.3147, 0.5625, 0.3513, 0.5625, 0.3524, 0.5938, 0.315, 0.5938, 0.25, 0.5, 0.2813, 0.5, 0.2814, 0.5313, 0.25, 0.5313, 0.2813, 0.5, 0.3125, 0.5, 0.3137, 0.5313, 0.2814, 0.5313, 0.3125, 0.5, 0.3438, 0.5, 0.3484, 0.5313, 0.3137, 0.5313, 0.3438, 0.5, 0.375, 0.5, 0.3896, 0.5313, 0.3484, 0.5313, 0.3484, 0.5313, 0.3896, 0.5313, 0.3941, 0.5625, 0.3513, 0.5625, 0.3513, 0.5625, 0.3941, 0.5625, 0.3956, 0.5938, 0.3524, 0.5938, 0.3524, 0.5938, 0.3956, 0.5938, 0.3958, 0.625, 0.3525, 0.625, 0.315, 0.5938, 0.3524, 0.5938, 0.3525, 0.625, 0.3151, 0.625, 0.2816, 0.5938, 0.315, 0.5938, 0.3151, 0.625, 0.2816, 0.625, 0.25, 0.5938, 0.2816, 0.5938, 0.2816, 0.625, 0.25, 0.625, 0.25, 0.5625, 0.2815, 0.5625, 0.2816, 0.5938, 0.25, 0.5938, 0.25, 0.5313, 0.2814, 0.5313, 0.2815, 0.5625, 0.25, 0.5625, 0.4375, 0.03125, 0.5, 0.03125, 0.5, 0.0625, 0.4375, 0.0625, 0.5, 0.03125, 0.5625, 0.03125, 0.5625, 0.0625, 0.5, 0.0625, 0.4375, 0.0625, 0.5, 0.0625, 0.5, 0.09375, 0.4375, 0.09375, 0.5, 0.0625, 0.5625, 0.0625, 0.5625, 0.09375, 0.5, 0.09375, 0.375, 0.0, 0.4375, 0.0, 0.4375, 0.03125, 0.375, 0.03125, 0.4375, 0.0, 0.5, 0.0, 0.5, 0.03125, 0.4375, 0.03125, 0.5, 0.0, 0.5625, 0.0, 0.5625, 0.03125, 0.5, 0.03125, 0.5625, 0.0, 0.625, 0.0, 0.625, 0.03125, 0.5625, 0.03125, 0.5625, 0.03125, 0.625, 0.03125, 0.625, 0.0625, 0.5625, 0.0625, 0.5625, 0.0625, 0.625, 0.0625, 0.625, 0.09375, 0.5625, 0.09375, 0.5625, 0.09375, 0.625, 0.09375, 0.625, 0.125, 0.5625, 0.125, 0.5, 0.09375, 0.5625, 0.09375, 0.5625, 0.125, 0.5, 0.125, 0.4375, 0.09375, 0.5, 0.09375, 0.5, 0.125, 0.4375, 0.125, 0.375, 0.09375, 0.4375, 0.09375, 0.4375, 0.125, 0.375, 0.125, 0.375, 0.0625, 0.4375, 0.0625, 0.4375, 0.09375, 0.375, 0.09375, 0.375, 0.03125, 0.4375, 0.03125, 0.4375, 0.0625, 0.375, 0.0625, 0.7813, 0.5313, 0.8125, 0.5313, 0.8125, 0.5625, 0.7813, 0.5625, 0.8125, 0.5313, 0.8438, 0.5313, 0.8438, 0.5625, 0.8125, 0.5625, 0.7813, 0.5625, 0.8125, 0.5625, 0.8125, 0.5938, 0.7813, 0.5938, 0.8125, 0.5625, 0.8438, 0.5625, 0.8438, 0.5937, 0.8125, 0.5938, 0.75, 0.5, 0.7813, 0.5, 0.7813, 0.5313, 0.75, 0.5313, 0.7813, 0.5, 0.8125, 0.5, 0.8125, 0.5313, 0.7813, 0.5313, 0.8125, 0.5, 0.8438, 0.5, 0.8438, 0.5313, 0.8125, 0.5313, 0.8438, 0.5, 0.875, 0.5, 0.875, 0.5313, 0.8438, 0.5313, 0.8438, 0.5313, 0.875, 0.5313, 0.875, 0.5625, 0.8438, 0.5625, 0.8438, 0.5625, 0.875, 0.5625, 0.875, 0.5938, 0.8438, 0.5937, 0.8438, 0.5937, 0.875, 0.5938, 0.875, 0.625, 0.8438, 0.625, 0.8125, 0.5938, 0.8438, 0.5937, 0.8438, 0.625, 0.8125, 0.625, 0.7813, 0.5938, 0.8125, 0.5938, 0.8125, 0.625, 0.7813, 0.625, 0.75, 0.5938, 0.7813, 0.5938, 0.7813, 0.625, 0.75, 0.625, 0.75, 0.5625, 0.7813, 0.5625, 0.7813, 0.5938, 0.75, 0.5938, 0.75, 0.5313, 0.7813, 0.5313, 0.7813, 0.5625, 0.75, 0.5625])
me_cube.materials.append(mat_material)
me_cube.use_mirror_vertex_groups = False
me_cube.update()

# ---- objects
ob_cube = bpy.data.objects.new('Cube', me_cube)

# ---- transforms, parenting, visibility, modifiers, constraints
ob_cube.location = (0.0, 0.0, 0.0)
ob_cube.scale = (3.621, 3.621, 3.621)
ob_cube.lock_rotations_4d = False
ob_cube.empty_display_type = 'ARROWS'
ob_cube.lineart.crease_threshold = 0.0

# ---- collection membership
col_collection.objects.link(ob_cube)

# ---- scene / render settings (as saved in the file)
scene.frame_start = 1; scene.frame_end = 250; scene.frame_set(0)
scene.render.engine = 'BLENDER_EEVEE_NEXT'
scene.render.bake_bias = 0.0
scene.render.bake_samples = 0
scene.render.compositor_device = 'GPU'
scene.eevee.use_volume_custom_range = False
scene.eevee.fast_gi_thickness_near = 0.1
scene.eevee.fast_gi_thickness_far = 0.0
scene.eevee.ray_tracing_options.screen_trace_thickness = 0.1
bpy.context.view_layer.update()

# ---- added for rendering (the .blend has no active camera and no usable light): camera, sun
cam_auto = bpy.data.cameras.new('AutoCamera')
cam_auto.lens = 50.0
cam_auto.sensor_width = 36.0
cam_auto.clip_end = 1000.0
ob_auto_camera = bpy.data.objects.new('AutoCamera', cam_auto)
scene.collection.objects.link(ob_auto_camera)
ob_auto_camera.location = (16.975, -18.7603, 11.7225)
ob_auto_camera.rotation_euler = (1.09748, -7.21219e-08, 0.694738)
scene.camera = ob_auto_camera
light_auto_sun = bpy.data.lights.new('AutoSun', 'SUN')
light_auto_sun.energy = 3.0
light_auto_sun.angle = 0.0523599
ob_auto_sun = bpy.data.objects.new('AutoSun', light_auto_sun)
scene.collection.objects.link(ob_auto_sun)
ob_auto_sun.rotation_euler = (0.872665, 0.174533, 0.523599)
bpy.context.view_layer.update()
